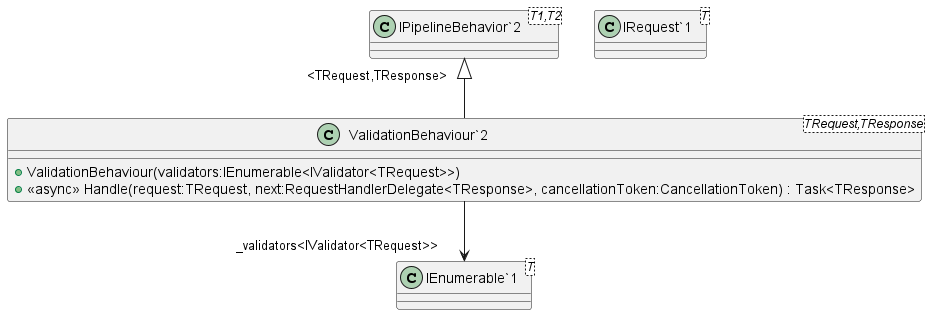

The diagram above was rendered by PlantUML. Its source (embedded in the PNG):
@startuml
class "ValidationBehaviour`2"<TRequest,TResponse> {
    + ValidationBehaviour(validators:IEnumerable<IValidator<TRequest>>)
    + <<async>> Handle(request:TRequest, next:RequestHandlerDelegate<TResponse>, cancellationToken:CancellationToken) : Task<TResponse>
}
class "IPipelineBehavior`2"<T1,T2> {
}
class "IRequest`1"<T> {
}
class "IEnumerable`1"<T> {
}
"IPipelineBehavior`2" "<TRequest,TResponse>" <|-- "ValidationBehaviour`2"
"ValidationBehaviour`2" --> "_validators<IValidator<TRequest>>" "IEnumerable`1"
@enduml